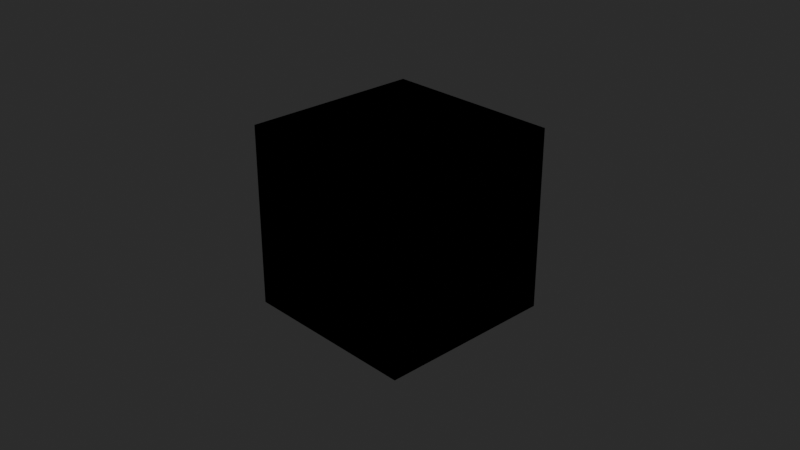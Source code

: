 # Source: benesi_pine_tree-3D-3.blend  (saved by Blender 2.83.19; exported with 4.5.12 LTS)
import bpy
from mathutils import Matrix  # noqa: F401  (used for matrix-valued properties, if any)

bpy.ops.wm.read_factory_settings(use_empty=True)
scene = bpy.context.scene
scene.name = 'Scene'

# ---- collections
col_collection = bpy.data.collections.new('Collection'); scene.collection.children.link(col_collection)

# ---- materials (node trees are filled in below, after node groups)
mat_material = bpy.data.materials.new('Material')
mat_material.alpha_threshold = 0.0
mat_material.line_color = (0.0, 0.0, 0.0, 1.0)

# ---- material node trees
mat_material.use_nodes = True; mat_material.node_tree.nodes.clear()
_N = mat_material.node_tree.nodes; _L = mat_material.node_tree.links
n0 = _N.new('NodeUndefined'); n0.name = 'Vectron'; n0.location = (813, 308)
n0.inputs[0].default_value = (10.0, 10.0, 10.0)
n0.inputs[1].default_value = 256
n0.inputs[2].default_value = 100.0
n0.inputs[3].default_value = 0.0
n0.inputs[4].default_value = 0.0
n0.inputs[5].default_value = 0.0
n0.inputs[6].default_value = 1.0
n0.inputs[7].default_value = 1.0
n0.inputs[8].default_value = 1.0
n0.inputs[9].default_value = 105.5
n0.inputs[10].default_value = 0.0
n0.inputs[11].default_value = 0.0
n0.inputs[12].default_value = 0.6
n0.inputs[13].default_value = 16
n0.inputs[14].default_value = 0
n0.inputs[15].default_value = 0.7556
n0.inputs[16].default_value = 0.0
n0.inputs[17].default_value = 0.0
n0.inputs[18].default_value = 0.0
n1 = _N.new('ShaderNodeOutputMaterial'); n1.name = 'Material Output'; n1.location = (631, 294)
n2 = _N.new('NodeUndefined'); n2.name = 'Universal Material'; n2.location = (295, 293)
n2.inputs[0].default_value = (0.0, 0.0, 0.0, 1.0)
n2.inputs[2].default_value = 0.0
n2.inputs[3].default_value = 1.0
n2.inputs[4].default_value = 0.0632
n2.inputs[5].default_value = 0.0
n2.inputs[6].default_value = 0.0
n2.inputs[7].default_value = 1.5
n2.inputs[9].default_value = (0.0, 0.0, 0.0)
n2.inputs[10].default_value = (0.0, 0.0, 0.0)
n2.inputs[11].default_value = (0.0, 0.0, 0.0)
n2.inputs[12].default_value = (0.0, 0.0, 0.0, 1.0)
n2.inputs[13].default_value = 0.063
n2.inputs[14].default_value = 1.5
n2.inputs[17].default_value = 0.0
n2.inputs[18].default_value = 1.45
n2.inputs[19].default_value = (0.0, 0.0, 0.0, 1.0)
n2.inputs[20].default_value = 0.2
n2.inputs[23].default_value = 0.0
n2.inputs[25].default_value = 1.0
n2.inputs[26].default_value = False
n2.inputs[27].default_value = False
n2.inputs[31].default_value = True
n2.inputs[32].default_value = 0.0
n2.inputs[34].default_value = False
n3 = _N.new('NodeUndefined'); n3.name = 'Saw Wave Tex'; n3.location = (-284, 225)
n3.inputs[0].default_value = 0.0
n4 = _N.new('NodeUndefined'); n4.name = 'OSL Projection'; n4.location = (-504, 120)
n5 = _N.new('NodeUndefined'); n5.name = 'Gradient Tex'; n5.location = (-30, 195)
n5.inputs[33].default_value = 255
_L.new(n2.outputs[0], n1.inputs[0])
_L.new(n5.outputs[0], n2.inputs[1])
_L.new(n3.outputs[0], n5.inputs[0])
_L.new(n4.outputs[0], n3.inputs[2])
n1.is_active_output = True

# ---- world
world_world = bpy.data.worlds.new('World'); scene.world = world_world
world_world.use_nodes = True; world_world.node_tree.nodes.clear()
_N = world_world.node_tree.nodes; _L = world_world.node_tree.links
n0 = _N.new('ShaderNodeOutputWorld'); n0.name = 'World Output'; n0.location = (300, 300)
n1 = _N.new('ShaderNodeBackground'); n1.name = 'Background'; n1.location = (10, 300)
n1.inputs[0].default_value = (0.05088, 0.05088, 0.05088, 1.0)
n2 = _N.new('NodeUndefined'); n2.name = 'Daylight Environment'; n2.location = (100, 300)
n2.inputs[1].default_value = 2.2
n2.inputs[2].default_value = 1.0
n2.inputs[3].default_value = 0.0
n2.inputs[4].default_value = (0.05, 0.3, 1.0, 1.0)
n2.inputs[5].default_value = (0.6, 0.12, 0.02, 1.0)
n2.inputs[6].default_value = 1.0
n2.inputs[7].default_value = (0.0, 0.0, 0.0, 1.0)
n2.inputs[8].default_value = 90.0
n2.inputs[9].default_value = 5.0
n2.inputs[11].default_value = True
n2.inputs[13].default_value = 1.0
n2.inputs[14].default_value = False
n2.inputs[15].default_value = False
n2.inputs[16].default_value = False
n3 = _N.new('NodeUndefined'); n3.name = 'Sun Direction'; n3.location = (-100, 500)
n3.inputs[0].default_value = 50.77
n3.inputs[1].default_value = 4.467
n3.inputs[2].default_value = 3
n3.inputs[3].default_value = 1
n3.inputs[4].default_value = 14.0
n3.inputs[5].default_value = 0
_L.new(n1.outputs[0], n0.inputs[0])
_L.new(n3.outputs[0], n2.inputs[0])
n0.is_active_output = True
world_world.color = (0.05088, 0.05088, 0.05088)
world_world.use_sun_shadow = False
world_world.sun_shadow_jitter_overblur = 0.0

# ---- cameras
cam_camera = bpy.data.cameras.new('Camera')
cam_camera.clip_end = 100.0
cam_camera.ortho_scale = 7.314

# ---- lights
light_light = bpy.data.lights.new('Light', 'POINT')
light_light.transmission_factor = 0.0
light_light.energy = 1000.0
light_light.shadow_soft_size = 0.5
light_light.shadow_maximum_resolution = 0.006
light_light.use_absolute_resolution = True

# ---- meshes
me_cube = bpy.data.meshes.new('Cube')
me_cube.from_pydata([(1.0, 1.0, 1.0), (1.0, 1.0, -1.0), (1.0, -1.0, 1.0), (1.0, -1.0, -1.0), (-1.0, 1.0, 1.0), (-1.0, 1.0, -1.0), (-1.0, -1.0, 1.0), (-1.0, -1.0, -1.0)], [], [(0, 4, 6, 2), (3, 2, 6, 7), (7, 6, 4, 5), (5, 1, 3, 7), (1, 0, 2, 3), (5, 4, 0, 1)])
_uv = me_cube.uv_layers.new(name='UVMap')
_uv.uv.foreach_set('vector', [0.625, 0.5, 0.875, 0.5, 0.875, 0.75, 0.625, 0.75, 0.375, 0.75, 0.625, 0.75, 0.625, 1.0, 0.375, 1.0, 0.375, 0.0, 0.625, 0.0, 0.625, 0.25, 0.375, 0.25, 0.125, 0.5, 0.375, 0.5, 0.375, 0.75, 0.125, 0.75, 0.375, 0.5, 0.625, 0.5, 0.625, 0.75, 0.375, 0.75, 0.375, 0.25, 0.625, 0.25, 0.625, 0.5, 0.375, 0.5])
me_cube.materials.append(mat_material)
me_cube.use_remesh_preserve_volume = False
me_cube.use_remesh_preserve_attributes = False
me_cube.use_mirror_vertex_groups = False
me_cube.update()

# ---- objects
ob_cube = bpy.data.objects.new('Cube', me_cube)
ob_light = bpy.data.objects.new('Light', light_light)
ob_camera = bpy.data.objects.new('Camera', cam_camera)

# ---- transforms, parenting, visibility, modifiers, constraints
ob_cube.location = (0.0, 0.0, 0.0)
ob_cube.lock_rotations_4d = False
ob_cube.empty_display_type = 'ARROWS'
ob_cube.lineart.crease_threshold = 0.0
ob_light.location = (4.076, 1.005, 5.904)
ob_light.rotation_euler = (0.6503, 0.05522, 1.866)
ob_light.lock_rotations_4d = False
ob_light.empty_display_type = 'ARROWS'
ob_light.color = (0.0, 0.0, 0.0, 0.0)
ob_light.lineart.crease_threshold = 0.0
ob_camera.location = (7.359, -6.926, 4.958)
ob_camera.rotation_euler = (1.109, 0.0, 0.8149)
ob_camera.lock_rotations_4d = False
ob_camera.empty_display_type = 'ARROWS'
ob_camera.color = (0.0, 0.0, 0.0, 0.0)
ob_camera.display_type = 'WIRE'
ob_camera.lineart.crease_threshold = 0.0

# ---- collection membership
col_collection.objects.link(ob_cube)
col_collection.objects.link(ob_light)
col_collection.objects.link(ob_camera)

# ---- scene / render settings (as saved in the file)
scene.camera = ob_camera
scene.frame_start = 1; scene.frame_end = 250; scene.frame_set(3)
scene.render.engine = 'BLENDER_EEVEE_NEXT'
scene.render.use_freestyle = True
scene.cycles.use_denoising = False
scene.cycles.samples = 128
scene.cycles.sampling_pattern = 'TABULATED_SOBOL'
scene.cycles.use_adaptive_sampling = False
scene.cycles.use_light_tree = False
scene.view_settings.look = 'Very High Contrast'
scene.view_settings.view_transform = 'Standard'
scene.view_settings.exposure = -1.0
bpy.context.view_layer.update()
